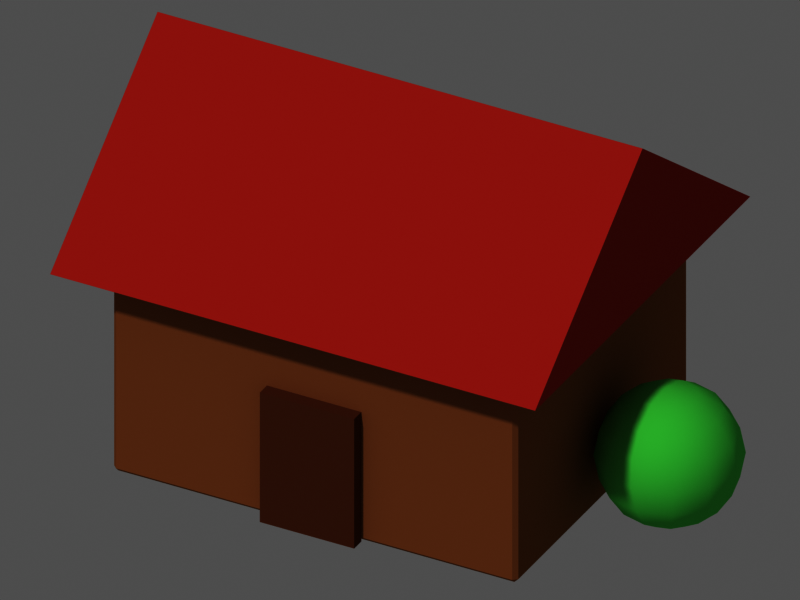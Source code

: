 # Source: test.blend  (saved by Blender 5.3.31; exported with 4.5.12 LTS)
import bpy
from mathutils import Matrix  # noqa: F401  (used for matrix-valued properties, if any)

bpy.ops.wm.read_factory_settings(use_empty=True)
scene = bpy.context.scene
scene.name = 'Scene'

# ---- materials (node trees are filled in below, after node groups)
mat_m_a9744a = bpy.data.materials.new('m_a9744a')
mat_m_a9744a.diffuse_color = (0.3968, 0.1746, 0.06848, 1.0)
mat_m_c0453a = bpy.data.materials.new('m_c0453a')
mat_m_c0453a.diffuse_color = (0.5271, 0.05951, 0.04231, 1.0)
mat_m_7a4a30 = bpy.data.materials.new('m_7a4a30')
mat_m_7a4a30.diffuse_color = (0.1946, 0.06848, 0.02956, 1.0)
mat_m_6fdc6f = bpy.data.materials.new('m_6fdc6f')
mat_m_6fdc6f.diffuse_color = (0.159, 0.7157, 0.159, 1.0)

# ---- material node trees
mat_m_a9744a.use_nodes = True; mat_m_a9744a.node_tree.nodes.clear()
_N = mat_m_a9744a.node_tree.nodes; _L = mat_m_a9744a.node_tree.links
n0 = _N.new('ShaderNodeOutputMaterial'); n0.name = 'Material Output'; n0.location = (0, 0)
n1 = _N.new('ShaderNodeBsdfPrincipled'); n1.name = 'Principled BSDF'; n1.location = (0, 0)
n1.inputs[0].default_value = (0.3968, 0.1746, 0.06848, 1.0)
n1.inputs[2].default_value = 1.0
n1.inputs[10].default_value = 0.005
n1.inputs[13].default_value = 0.0
_L.new(n1.outputs[0], n0.inputs[0])
n0.is_active_output = True
mat_m_c0453a.use_nodes = True; mat_m_c0453a.node_tree.nodes.clear()
_N = mat_m_c0453a.node_tree.nodes; _L = mat_m_c0453a.node_tree.links
n0 = _N.new('ShaderNodeOutputMaterial'); n0.name = 'Material Output'; n0.location = (0, 0)
n1 = _N.new('ShaderNodeBsdfPrincipled'); n1.name = 'Principled BSDF'; n1.location = (0, 0)
n1.inputs[0].default_value = (0.5271, 0.05951, 0.04231, 1.0)
n1.inputs[2].default_value = 1.0
n1.inputs[10].default_value = 0.005
n1.inputs[13].default_value = 0.0
_L.new(n1.outputs[0], n0.inputs[0])
n0.is_active_output = True
mat_m_7a4a30.use_nodes = True; mat_m_7a4a30.node_tree.nodes.clear()
_N = mat_m_7a4a30.node_tree.nodes; _L = mat_m_7a4a30.node_tree.links
n0 = _N.new('ShaderNodeOutputMaterial'); n0.name = 'Material Output'; n0.location = (0, 0)
n1 = _N.new('ShaderNodeBsdfPrincipled'); n1.name = 'Principled BSDF'; n1.location = (0, 0)
n1.inputs[0].default_value = (0.1946, 0.06848, 0.02956, 1.0)
n1.inputs[2].default_value = 1.0
n1.inputs[10].default_value = 0.005
n1.inputs[13].default_value = 0.0
_L.new(n1.outputs[0], n0.inputs[0])
n0.is_active_output = True
mat_m_6fdc6f.use_nodes = True; mat_m_6fdc6f.node_tree.nodes.clear()
_N = mat_m_6fdc6f.node_tree.nodes; _L = mat_m_6fdc6f.node_tree.links
n0 = _N.new('ShaderNodeOutputMaterial'); n0.name = 'Material Output'; n0.location = (0, 0)
n1 = _N.new('ShaderNodeBsdfPrincipled'); n1.name = 'Principled BSDF'; n1.location = (0, 0)
n1.inputs[0].default_value = (0.159, 0.7157, 0.159, 1.0)
n1.inputs[2].default_value = 1.0
n1.inputs[10].default_value = 0.005
n1.inputs[13].default_value = 0.0
_L.new(n1.outputs[0], n0.inputs[0])
n0.is_active_output = True

# ---- world
world_px_world = bpy.data.worlds.new('px_world'); scene.world = world_px_world
world_px_world.use_nodes = True; world_px_world.node_tree.nodes.clear()
_N = world_px_world.node_tree.nodes; _L = world_px_world.node_tree.links
n0 = _N.new('ShaderNodeBackground'); n0.name = 'Background'; n0.location = (-200, 100)
n0.inputs[0].default_value = (1.0, 1.0, 1.0, 1.0)
n0.inputs[1].default_value = 0.3
n1 = _N.new('ShaderNodeOutputWorld'); n1.name = 'World Output'; n1.location = (200, 100)
_L.new(n0.outputs[0], n1.inputs[0])
n1.is_active_output = True

# ---- cameras
cam_camera = bpy.data.cameras.new('Camera')
cam_camera.type = 'ORTHO'
cam_camera.clip_end = 200.0
cam_camera.ortho_scale = 5.243

# ---- lights
light_sun_002 = bpy.data.lights.new('Sun.002', 'SUN')
light_sun_002.angle = 0.05236
light_sun_002.energy = 2.3

# ---- meshes
me_box = bpy.data.meshes.new('box')
me_box.from_pydata([(-1.5, -1.2, 0.0), (-1.5, -1.2, 1.6), (-1.5, 1.2, 0.0), (-1.5, 1.2, 1.6), (1.5, -1.2, 0.0), (1.5, -1.2, 1.6), (1.5, 1.2, 0.0), (1.5, 1.2, 1.6)], [], [(0, 1, 3, 2), (2, 3, 7, 6), (6, 7, 5, 4), (4, 5, 1, 0), (2, 6, 4, 0), (7, 3, 1, 5)])
me_box.materials.append(mat_m_a9744a)
me_box.update()
me_roof = bpy.data.meshes.new('roof')
me_roof.from_pydata([(-1.8, -1.5, 0.0), (1.8, -1.5, 0.0), (1.8, 1.5, 0.0), (-1.8, 1.5, 0.0), (-1.8, 0.0, 1.2), (1.8, 0.0, 1.2)], [], [(0, 1, 5, 4), (2, 3, 4, 5), (0, 4, 3), (1, 2, 5), (0, 3, 2, 1)])
me_roof.materials.append(mat_m_c0453a)
me_roof.update()
me_box_001 = bpy.data.meshes.new('box.001')
me_box_001.from_pydata([(-0.35, -0.05, 0.0), (-0.35, -0.05, 1.0), (-0.35, 0.05, 0.0), (-0.35, 0.05, 1.0), (0.35, -0.05, 0.0), (0.35, -0.05, 1.0), (0.35, 0.05, 0.0), (0.35, 0.05, 1.0)], [], [(0, 1, 3, 2), (2, 3, 7, 6), (6, 7, 5, 4), (4, 5, 1, 0), (2, 6, 4, 0), (7, 3, 1, 5)])
me_box_001.materials.append(mat_m_7a4a30)
me_box_001.update()
me_sph = bpy.data.meshes.new('sph')
me_sph.from_pydata([(0.0, 0.0, 0.5), (0.0, 0.3536, 0.3536), (0.0, 0.5, 0.0), (0.0, 0.0, -0.5), (0.09567, 0.1657, 0.4619), (0.1768, 0.3062, 0.3536), (0.231, 0.4001, 0.1913), (0.25, 0.433, 0.0), (0.231, 0.4001, -0.1913), (0.1768, 0.3062, -0.3536), (0.09567, 0.1657, -0.4619), (0.1657, 0.09567, 0.4619), (0.3062, 0.1768, 0.3536), (0.4001, 0.231, 0.1913), (0.433, 0.25, 0.0), (0.4001, 0.231, -0.1913), (0.3062, 0.1768, -0.3536), (0.1657, 0.09567, -0.4619), (0.1913, -7.451e-09, 0.4619), (0.3536, -1.49e-08, 0.3536), (0.4619, -1.49e-08, 0.1913), (0.5, 0.0, 0.0), (0.4619, -1.49e-08, -0.1913), (0.3536, -1.49e-08, -0.3536), (0.1913, -7.451e-09, -0.4619), (0.1657, -0.09567, 0.4619), (0.3062, -0.1768, 0.3536), (0.4001, -0.231, 0.1913), (0.433, -0.25, 0.0), (0.4001, -0.231, -0.1913), (0.3062, -0.1768, -0.3536), (0.1657, -0.09567, -0.4619), (0.09567, -0.1657, 0.4619), (0.1768, -0.3062, 0.3536), (0.231, -0.4001, 0.1913), (0.25, -0.433, 0.0), (0.231, -0.4001, -0.1913), (0.1768, -0.3062, -0.3536), (0.09567, -0.1657, -0.4619), (0.0, -0.1913, 0.4619), (-2.98e-08, -0.3536, 0.3536), (0.0, -0.4619, 0.1913), (0.0, -0.5, 0.0), (0.0, -0.4619, -0.1913), (-2.98e-08, -0.3536, -0.3536), (0.0, -0.1913, -0.4619), (-0.09567, -0.1657, 0.4619), (-0.1768, -0.3062, 0.3536), (-0.231, -0.4001, 0.1913), (-0.25, -0.433, 0.0), (-0.231, -0.4001, -0.1913), (-0.1768, -0.3062, -0.3536), (-0.09567, -0.1657, -0.4619), (-0.1657, -0.09567, 0.4619), (-0.3062, -0.1768, 0.3536), (-0.4001, -0.231, 0.1913), (-0.433, -0.25, 0.0), (-0.4001, -0.231, -0.1913), (-0.3062, -0.1768, -0.3536), (-0.1657, -0.09567, -0.4619), (-0.1913, -7.451e-09, 0.4619), (-0.3536, 5.96e-08, 0.3536), (-0.4619, -1.49e-08, 0.1913), (-0.5, 0.0, 0.0), (-0.4619, -1.49e-08, -0.1913), (-0.3536, 5.96e-08, -0.3536), (-0.1913, -7.451e-09, -0.4619), (-0.1657, 0.09567, 0.4619), (-0.3062, 0.1768, 0.3536), (-0.4001, 0.231, 0.1913), (-0.433, 0.25, 0.0), (-0.4001, 0.231, -0.1913), (-0.3062, 0.1768, -0.3536), (-0.1657, 0.09567, -0.4619), (-0.09567, 0.1657, 0.4619), (-0.1768, 0.3062, 0.3536), (-0.231, 0.4001, 0.1913), (-0.25, 0.433, 0.0), (-0.231, 0.4001, -0.1913), (-0.1768, 0.3062, -0.3536), (-0.09567, 0.1657, -0.4619), (-7.451e-09, 0.1913, 0.4619), (-1.49e-08, 0.4619, 0.1913), (-1.49e-08, 0.4619, -0.1913), (5.96e-08, 0.3536, -0.3536), (-7.451e-09, 0.1913, -0.4619)], [], [(3, 85, 10), (84, 83, 8, 9), (2, 82, 6, 7), (1, 81, 4, 5), (85, 84, 9, 10), (83, 2, 7, 8), (82, 1, 5, 6), (81, 0, 4), (5, 4, 11, 12), (10, 9, 16, 17), (8, 7, 14, 15), (6, 5, 12, 13), (4, 0, 11), (3, 10, 17), (9, 8, 15, 16), (7, 6, 13, 14), (17, 16, 23, 24), (15, 14, 21, 22), (13, 12, 19, 20), (11, 0, 18), (3, 17, 24), (16, 15, 22, 23), (14, 13, 20, 21), (12, 11, 18, 19), (18, 0, 25), (3, 24, 31), (23, 22, 29, 30), (21, 20, 27, 28), (19, 18, 25, 26), (24, 23, 30, 31), (22, 21, 28, 29), (20, 19, 26, 27), (30, 29, 36, 37), (28, 27, 34, 35), (26, 25, 32, 33), (31, 30, 37, 38), (29, 28, 35, 36), (27, 26, 33, 34), (25, 0, 32), (3, 31, 38), (38, 37, 44, 45), (36, 35, 42, 43), (34, 33, 40, 41), (32, 0, 39), (3, 38, 45), (37, 36, 43, 44), (35, 34, 41, 42), (33, 32, 39, 40), (43, 42, 49, 50), (41, 40, 47, 48), (39, 0, 46), (3, 45, 52), (44, 43, 50, 51), (42, 41, 48, 49), (40, 39, 46, 47), (45, 44, 51, 52), (3, 52, 59), (51, 50, 57, 58), (49, 48, 55, 56), (47, 46, 53, 54), (52, 51, 58, 59), (50, 49, 56, 57), (48, 47, 54, 55), (46, 0, 53), (56, 55, 62, 63), (54, 53, 60, 61), (59, 58, 65, 66), (57, 56, 63, 64), (55, 54, 61, 62), (53, 0, 60), (3, 59, 66), (58, 57, 64, 65), (66, 65, 72, 73), (64, 63, 70, 71), (62, 61, 68, 69), (60, 0, 67), (3, 66, 73), (65, 64, 71, 72), (63, 62, 69, 70), (61, 60, 67, 68), (69, 68, 75, 76), (67, 0, 74), (3, 73, 80), (72, 71, 78, 79), (70, 69, 76, 77), (68, 67, 74, 75), (73, 72, 79, 80), (71, 70, 77, 78), (3, 80, 85), (79, 78, 83, 84), (77, 76, 82, 2), (75, 74, 81, 1), (80, 79, 84, 85), (78, 77, 2, 83), (76, 75, 1, 82), (74, 0, 81)])
me_sph.polygons.foreach_set('use_smooth', [True] * 96)
me_sph.materials.append(mat_m_6fdc6f)
me_sph.update()

# ---- objects
ob_box = bpy.data.objects.new('box', me_box)
ob_roof = bpy.data.objects.new('roof', me_roof)
ob_box_001 = bpy.data.objects.new('box.001', me_box_001)
ob_sph = bpy.data.objects.new('sph', me_sph)
ob_camera = bpy.data.objects.new('Camera', cam_camera)
ob_sun = bpy.data.objects.new('Sun', light_sun_002)

# ---- transforms, parenting, visibility, modifiers, constraints
ob_box.location = (0.0, 0.0, 0.0)
_m = ob_box.modifiers.new('bevel', 'BEVEL')
_m.width = 0.03
_m.width_pct = 0.03
ob_roof.location = (0.0, 0.0, 1.6)
ob_box_001.location = (0.0, -1.25, 0.0)
ob_sph.location = (2.0, 0.0, 0.5)
ob_camera.location = (23.65, -44.48, 32.6)
ob_camera.rotation_euler = (1.012, -3.754e-08, 0.4887)
ob_sun.location = (0.0, 0.0, 0.0)
ob_sun.rotation_euler = (0.7019, -6.239e-09, -0.1441)

# ---- collection membership
scene.collection.objects.link(ob_box)
scene.collection.objects.link(ob_roof)
scene.collection.objects.link(ob_box_001)
scene.collection.objects.link(ob_sph)
scene.collection.objects.link(ob_camera)
scene.collection.objects.link(ob_sun)

# ---- scene / render settings (as saved in the file)
scene.camera = ob_camera
scene.frame_start = 1; scene.frame_end = 250; scene.frame_set(1)
scene.render.engine = 'CYCLES'
scene.render.resolution_x = 640
scene.render.resolution_y = 480
scene.render.film_transparent = True
scene.render.bake_bias = 0.0
scene.render.bake_samples = 0
scene.render.compositor_device = 'GPU'
scene.cycles.use_denoising = False
scene.cycles.samples = 24
scene.cycles.seed = 1
scene.eevee.use_volume_custom_range = False
scene.eevee.fast_gi_thickness_near = 0.1
scene.eevee.fast_gi_thickness_far = 0.0
scene.eevee.ray_tracing_options.screen_trace_thickness = 0.1
scene.view_settings.view_transform = 'Raw'
bpy.context.view_layer.update()
